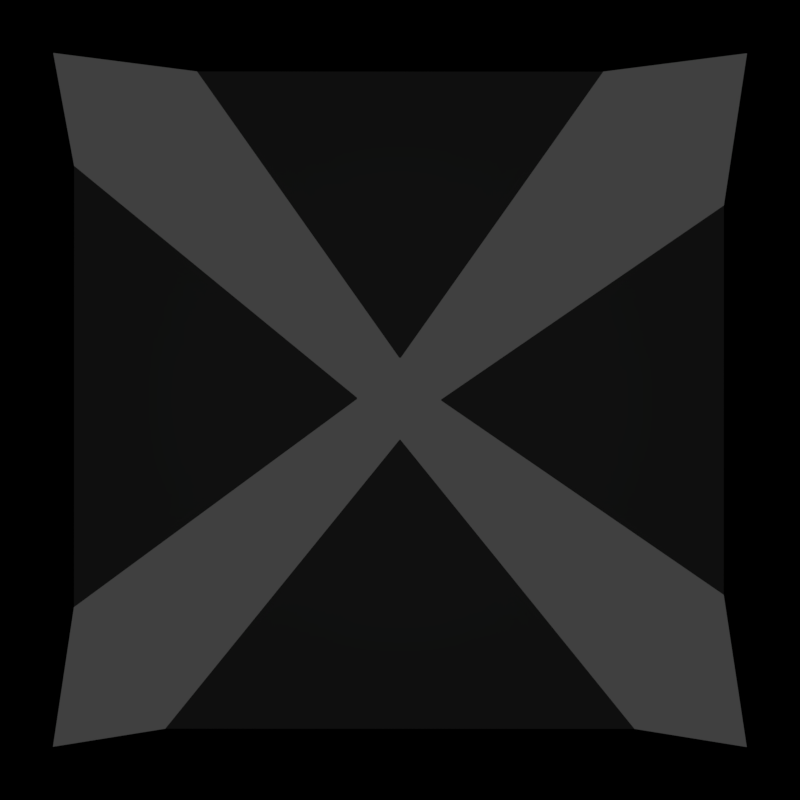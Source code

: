 # Source: startinglocation.blend  (saved by Blender 2.78.0; exported with 4.5.12 LTS)
import bpy
from mathutils import Matrix  # noqa: F401  (used for matrix-valued properties, if any)

bpy.ops.wm.read_factory_settings(use_empty=True)
scene = bpy.context.scene
scene.name = 'Scene'

# ---- collections
col_collection_1 = bpy.data.collections.new('Collection 1'); scene.collection.children.link(col_collection_1)

# ---- materials (node trees are filled in below, after node groups)
mat_material_001 = bpy.data.materials.new('Material.001')
mat_material_001.alpha_threshold = 0.0
mat_material_001.use_transparent_shadow = False
mat_material_001.diffuse_color = (0.0, 0.0, 0.0, 1.0)
mat_material_001.roughness = 0.5
mat_material_002 = bpy.data.materials.new('Material.002')
mat_material_002.alpha_threshold = 0.0
mat_material_002.use_transparent_shadow = False
mat_material_002.diffuse_color = (0.07324, 0.07324, 0.07324, 1.0)
mat_material_002.roughness = 0.5

# ---- material node trees

# ---- world
world_world = bpy.data.worlds.new('World'); scene.world = world_world
world_world.color = (0.05088, 0.05088, 0.05088)
world_world.use_sun_shadow = False
world_world.sun_shadow_jitter_overblur = 0.0
world_world.cycles.sampling_method = 'MANUAL'

# ---- cameras
cam_camera_001 = bpy.data.cameras.new('Camera.001')
cam_camera_001.type = 'ORTHO'
cam_camera_001.clip_end = 100.0
cam_camera_001.lens = 35.0
cam_camera_001.sensor_width = 32.0
cam_camera_001.sensor_height = 18.0
cam_camera_001.ortho_scale = 3.6
cam_camera_001.display_size = 2.0
cam_camera_001.dof.focus_distance = 0.0
cam_camera_001.dof.aperture_fstop = 128.0
cam_camera_001.dof.aperture_blades = 6
cam_camera = bpy.data.cameras.new('Camera')
cam_camera.clip_end = 100.0
cam_camera.lens = 35.0
cam_camera.sensor_width = 32.0
cam_camera.sensor_height = 18.0
cam_camera.ortho_scale = 7.314
cam_camera.dof.focus_distance = 0.0
cam_camera.dof.aperture_fstop = 128.0

# ---- lights
light_lamp = bpy.data.lights.new('Lamp', 'POINT')
light_lamp.transmission_factor = 0.0
light_lamp.cutoff_distance = 30.0
light_lamp.energy = 23.0
light_lamp.shadow_buffer_clip_start = 1.001
light_lamp.shadow_soft_size = 0.1
light_lamp.shadow_maximum_resolution = 0.006
light_lamp.use_absolute_resolution = True

# ---- meshes
me_cube_001 = bpy.data.meshes.new('Cube.001')
me_cube_001.from_pydata([(-1.0, -1.0, -1.0), (-1.0, -1.0, 1.0), (-1.0, 1.0, -1.0), (-1.0, 1.0, 1.0), (1.0, -1.0, -1.0), (1.0, -1.0, 1.0), (1.0, 1.0, -1.0), (1.0, 1.0, 1.0), (-0.855, -0.855, 1.0), (-0.855, -0.855, -1.0), (0.855, -0.855, 1.0), (0.855, -0.855, -1.0), (-0.855, 0.855, 1.0), (-0.855, 0.855, -1.0), (0.855, 0.2271, -1.0), (0.855, 0.855, 1.0), (0.855, 0.855, -1.0), (-0.5782, 0.8103, 1.0), (0.5782, 0.8103, 1.0), (-0.5782, 0.8103, -1.0), (0.5782, 0.8103, -1.0), (-0.000891, 0.09764, 1.0), (0.000891, 0.09764, 1.0), (-0.000891, 0.09764, -1.0), (0.000891, 0.09764, -1.0), (0.8034, 0.511, 1.0), (0.8034, -0.5767, 1.0), (0.8034, 0.1116, -1.0), (0.8034, -0.5767, -1.0), (0.8034, 0.511, -1.0), (0.106, -0.002394, 1.0), (0.106, -0.005764, 1.0), (0.106, -0.003631, -1.0), (0.106, -0.005764, -1.0), (0.106, -0.002394, -1.0), (0.5006, -0.8095, 1.0), (-0.5006, -0.8095, 1.0), (0.5006, -0.8095, -1.0), (-0.5006, -0.8095, -1.0), (0.00185, -0.1042, 1.0), (-0.00185, -0.1042, 1.0), (0.00185, -0.1042, -1.0), (-0.00185, -0.1042, -1.0), (-0.798, -0.4798, -1.0), (-0.798, 0.4798, -1.0), (-0.798, -0.4798, 1.0), (-0.798, 0.4798, 1.0), (-0.1017, -0.001462, -1.0), (-0.1017, 0.001462, -1.0), (-0.1017, -0.001462, 1.0), (-0.1017, 0.001462, 1.0)], [], [(0, 1, 3, 2), (2, 3, 7, 6), (6, 7, 5, 4), (4, 5, 1, 0), (2, 6, 14, 16, 13), (7, 15, 10, 8, 1, 5), (14, 11, 28, 27), (13, 16, 20, 19), (1, 8, 12, 15, 7, 3), (12, 8, 45, 46), (11, 9, 38, 37), (13, 9, 11, 14, 6, 4, 0, 2), (17, 19, 23, 21), (16, 15, 18, 20), (12, 13, 19, 17), (15, 12, 17, 18), (24, 22, 21, 23), (18, 17, 21, 22), (20, 18, 22, 24), (19, 20, 24, 23), (25, 29, 34, 30), (11, 10, 26, 28), (16, 14, 27, 29), (10, 15, 25, 26), (15, 16, 29, 25), (33, 31, 30, 34, 32), (27, 28, 33, 32), (28, 26, 31, 33), (29, 27, 32, 34), (26, 25, 30, 31), (35, 37, 41, 39), (10, 11, 37, 35), (9, 8, 36, 38), (8, 10, 35, 36), (42, 40, 39, 41), (37, 38, 42, 41), (38, 36, 40, 42), (36, 35, 39, 40), (44, 46, 50, 48), (8, 9, 43, 45), (9, 13, 44, 43), (13, 12, 46, 44), (48, 50, 49, 47), (43, 44, 48, 47), (45, 43, 47, 49), (46, 45, 49, 50)])
me_cube_001.polygons.foreach_set('material_index', [0, 0, 0, 0, 0, 0, 0, 0, 0, 0, 0, 0, 0, 0, 0, 0, 0, 1, 0, 0, 0, 0, 0, 0, 0, 0, 0, 0, 0, 1, 0, 0, 0, 0, 0, 0, 0, 1, 0, 0, 0, 0, 0, 0, 0, 1])
me_cube_001.materials.append(mat_material_001)
me_cube_001.materials.append(mat_material_002)
me_cube_001.use_remesh_preserve_volume = False
me_cube_001.use_remesh_preserve_attributes = False
me_cube_001.use_mirror_vertex_groups = False
me_cube_001.update()

# ---- objects
ob_camera_001 = bpy.data.objects.new('Camera.001', cam_camera_001)
ob_cube = bpy.data.objects.new('Cube', me_cube_001)
ob_lamp = bpy.data.objects.new('Lamp', light_lamp)
ob_camera = bpy.data.objects.new('Camera', cam_camera)

# ---- transforms, parenting, visibility, modifiers, constraints
ob_camera_001.location = (0.0, 0.0, 5.921)
ob_camera_001.rotation_euler = (0.0, 3.948e-07, 3.142)
ob_camera_001.lineart.crease_threshold = 0.0
ob_cube.location = (0.0, 0.0, 0.0)
ob_cube.scale = (1.826, 1.826, 0.2272)
ob_cube.lineart.crease_threshold = 0.0
ob_lamp.location = (0.0, 0.0, 5.904)
ob_lamp.rotation_euler = (0.0, 0.0, 3.142)
ob_lamp.lock_rotations_4d = False
ob_lamp.empty_display_type = 'ARROWS'
ob_lamp.color = (0.0, 0.0, 0.0, 0.0)
ob_lamp.lineart.crease_threshold = 0.0
ob_camera.location = (7.481, -6.508, 5.344)
ob_camera.rotation_euler = (1.109, 0.0, 0.8149)
ob_camera.lock_rotations_4d = False
ob_camera.empty_display_type = 'ARROWS'
ob_camera.color = (0.0, 0.0, 0.0, 0.0)
ob_camera.display_type = 'WIRE'
ob_camera.lineart.crease_threshold = 0.0

# ---- collection membership
col_collection_1.objects.link(ob_camera_001)
col_collection_1.objects.link(ob_cube)
col_collection_1.objects.link(ob_lamp)
col_collection_1.objects.link(ob_camera)

# ---- scene / render settings (as saved in the file)
scene.camera = ob_camera_001
scene.frame_start = 1; scene.frame_end = 250; scene.frame_set(1)
scene.render.engine = 'BLENDER_EEVEE_NEXT'
scene.render.resolution_x = 200
scene.render.resolution_y = 200
scene.render.resolution_percentage = 50
scene.render.dither_intensity = 0.0
scene.render.film_transparent = True
scene.cycles.use_denoising = False
scene.cycles.samples = 128
scene.cycles.sampling_pattern = 'TABULATED_SOBOL'
scene.cycles.light_sampling_threshold = 0.0
scene.cycles.use_adaptive_sampling = False
scene.cycles.use_light_tree = False
scene.cycles.blur_glossy = 0.0
scene.cycles.sample_clamp_indirect = 0.0
scene.view_settings.view_transform = 'Standard'
bpy.context.view_layer.update()
